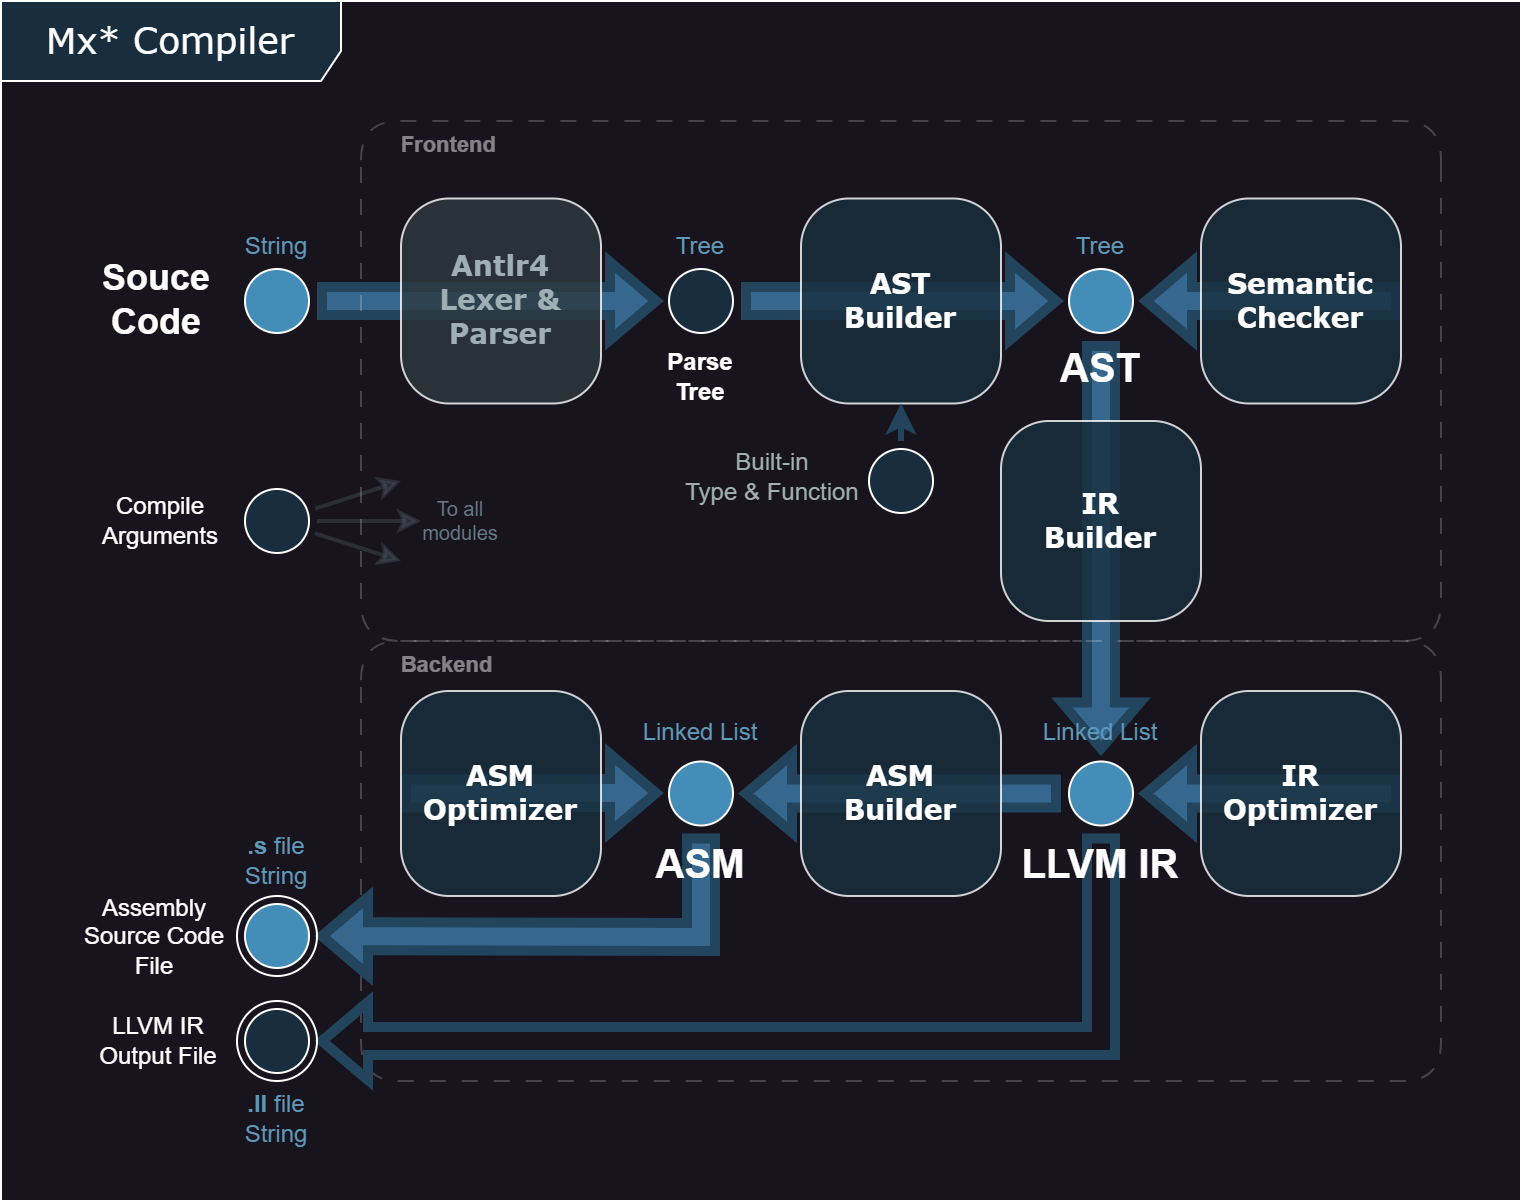

The diagram above was exported from draw.io. Its source (the exported page's mxGraphModel, read from the mxfile embedded in the PNG):
<mxGraphModel dx="1029" dy="625" grid="1" gridSize="10" guides="1" tooltips="1" connect="1" arrows="1" fold="1" page="1" pageScale="1" pageWidth="1100" pageHeight="850" background="none" math="0" shadow="0">
  <root>
    <mxCell id="0" />
    <mxCell id="1" parent="0" />
    <mxCell id="2a3bc250acf0617d-8" value="Mx* Compiler" style="shape=umlFrame;whiteSpace=wrap;html=1;rounded=1;shadow=0;comic=0;labelBackgroundColor=none;strokeWidth=1;fontFamily=Verdana;fontSize=18;align=center;fillColor=#182E3E;strokeColor=#FFFFFF;fontColor=#FFFFFF;width=170;height=40;movable=1;resizable=1;rotatable=1;deletable=1;editable=1;locked=0;connectable=1;" parent="1" vertex="1">
      <mxGeometry x="70" y="90" width="760" height="600" as="geometry" />
    </mxCell>
    <mxCell id="RXooIyX6d2-tUcmmeUrm-88" value="&amp;nbsp; &amp;nbsp; &amp;nbsp; Backend" style="swimlane;strokeColor=#FFFFFF;fontFamily=Helvetica;fontSize=11;fontColor=default;fillColor=none;dashed=1;dashPattern=8 8;opacity=20;rounded=1;arcSize=28;swimlaneLine=0;textOpacity=50;container=0;align=left;verticalAlign=middle;html=1;whiteSpace=wrap;movable=1;resizable=1;rotatable=1;deletable=1;editable=1;locked=0;connectable=1;" vertex="1" parent="1">
      <mxGeometry x="250" y="410" width="540" height="220" as="geometry">
        <mxRectangle x="210" y="325" width="90" height="30" as="alternateBounds" />
      </mxGeometry>
    </mxCell>
    <mxCell id="RXooIyX6d2-tUcmmeUrm-104" style="edgeStyle=none;shape=flexArrow;rounded=0;orthogonalLoop=1;jettySize=auto;html=1;labelBackgroundColor=default;strokeColor=#23445D;strokeWidth=5;align=center;verticalAlign=middle;fontFamily=Helvetica;fontSize=11;fontColor=default;endArrow=classic;" edge="1" parent="1" source="RXooIyX6d2-tUcmmeUrm-109">
      <mxGeometry relative="1" as="geometry">
        <mxPoint x="620" y="506.25" as="sourcePoint" />
        <mxPoint x="228" y="610" as="targetPoint" />
        <Array as="points">
          <mxPoint x="620" y="610" />
        </Array>
      </mxGeometry>
    </mxCell>
    <mxCell id="RXooIyX6d2-tUcmmeUrm-93" style="edgeStyle=none;shape=flexArrow;rounded=0;orthogonalLoop=1;jettySize=auto;html=1;labelBackgroundColor=default;strokeColor=#23445D;strokeWidth=5;align=center;verticalAlign=middle;fontFamily=Helvetica;fontSize=11;fontColor=default;endArrow=classic;fillColor=#36688F;fillStyle=auto;gradientColor=none;" edge="1" parent="1" source="RXooIyX6d2-tUcmmeUrm-108">
      <mxGeometry relative="1" as="geometry">
        <mxPoint x="420" y="506.25" as="sourcePoint" />
        <mxPoint x="228" y="557.5" as="targetPoint" />
        <Array as="points">
          <mxPoint x="420" y="558" />
        </Array>
      </mxGeometry>
    </mxCell>
    <mxCell id="RXooIyX6d2-tUcmmeUrm-59" value="" style="shape=flexArrow;endArrow=classic;html=1;rounded=0;labelBackgroundColor=default;strokeColor=#23445D;strokeWidth=5;align=center;verticalAlign=middle;fontFamily=Helvetica;fontSize=11;fontColor=default;fillColor=#36688F;fillStyle=auto;gradientColor=none;" edge="1" parent="1" source="RXooIyX6d2-tUcmmeUrm-52" target="RXooIyX6d2-tUcmmeUrm-109">
      <mxGeometry width="50" height="50" relative="1" as="geometry">
        <mxPoint x="450" y="250" as="sourcePoint" />
        <mxPoint x="620" y="466.25" as="targetPoint" />
      </mxGeometry>
    </mxCell>
    <mxCell id="RXooIyX6d2-tUcmmeUrm-11" value="" style="shape=flexArrow;endArrow=classic;html=1;rounded=0;labelBackgroundColor=default;strokeColor=#23445D;strokeWidth=5;align=center;verticalAlign=middle;fontFamily=Helvetica;fontSize=11;fontColor=default;fillColor=#36688F;fillStyle=auto;gradientColor=none;" edge="1" parent="1" source="382b91b5511bd0f7-1" target="RXooIyX6d2-tUcmmeUrm-28">
      <mxGeometry width="50" height="50" relative="1" as="geometry">
        <mxPoint x="260" y="330" as="sourcePoint" />
        <mxPoint x="390" y="407.5" as="targetPoint" />
      </mxGeometry>
    </mxCell>
    <mxCell id="RXooIyX6d2-tUcmmeUrm-33" value="" style="group" vertex="1" connectable="0" parent="1">
      <mxGeometry x="178" y="197.5" width="60" height="90" as="geometry" />
    </mxCell>
    <mxCell id="382b91b5511bd0f7-1" value="" style="ellipse;html=1;shape=startState;fillColor=#448DB8;strokeColor=#FFFFFF;rounded=1;shadow=0;comic=0;labelBackgroundColor=none;fontFamily=Verdana;fontSize=12;fontColor=#FFFFFF;align=center;direction=south;" parent="RXooIyX6d2-tUcmmeUrm-33" vertex="1">
      <mxGeometry x="10" y="22.5" width="40" height="40" as="geometry" />
    </mxCell>
    <mxCell id="RXooIyX6d2-tUcmmeUrm-30" value="String" style="text;html=1;strokeColor=none;fillColor=none;align=center;verticalAlign=middle;whiteSpace=wrap;rounded=0;fontColor=#5F99BA;" vertex="1" parent="RXooIyX6d2-tUcmmeUrm-33">
      <mxGeometry width="60" height="30" as="geometry" />
    </mxCell>
    <mxCell id="RXooIyX6d2-tUcmmeUrm-79" value="" style="group" vertex="1" connectable="0" parent="1">
      <mxGeometry x="140" y="330" width="180" height="60" as="geometry" />
    </mxCell>
    <mxCell id="RXooIyX6d2-tUcmmeUrm-76" value="To all&lt;br style=&quot;font-size: 10px;&quot;&gt;modules" style="text;html=1;strokeColor=none;fillColor=none;align=center;verticalAlign=middle;whiteSpace=wrap;rounded=1;fontColor=#677B87;opacity=20;fontSize=10;" vertex="1" parent="RXooIyX6d2-tUcmmeUrm-79">
      <mxGeometry x="140" y="5" width="40" height="30" as="geometry" />
    </mxCell>
    <mxCell id="RXooIyX6d2-tUcmmeUrm-21" value="" style="endArrow=classic;html=1;rounded=0;labelBackgroundColor=default;strokeColor=#556873;strokeWidth=2;align=center;verticalAlign=middle;fontFamily=Helvetica;fontSize=11;fontColor=default;opacity=30;" edge="1" parent="RXooIyX6d2-tUcmmeUrm-79" source="RXooIyX6d2-tUcmmeUrm-47">
      <mxGeometry width="50" height="50" relative="1" as="geometry">
        <mxPoint x="-6.807500000000118" y="19.93999999999994" as="sourcePoint" />
        <mxPoint x="130" as="targetPoint" />
        <Array as="points" />
      </mxGeometry>
    </mxCell>
    <mxCell id="RXooIyX6d2-tUcmmeUrm-47" value="" style="ellipse;html=1;shape=startState;fillColor=#182E3E;strokeColor=#FFFFFF;rounded=1;shadow=0;comic=0;labelBackgroundColor=none;fontFamily=Verdana;fontSize=12;fontColor=#FFFFFF;align=center;direction=south;" vertex="1" parent="RXooIyX6d2-tUcmmeUrm-79">
      <mxGeometry x="48" width="40" height="40" as="geometry" />
    </mxCell>
    <mxCell id="RXooIyX6d2-tUcmmeUrm-57" value="" style="endArrow=classic;html=1;rounded=0;labelBackgroundColor=default;strokeColor=#556873;strokeWidth=2;align=center;verticalAlign=middle;fontFamily=Helvetica;fontSize=11;fontColor=default;opacity=30;entryX=0;entryY=0.5;entryDx=0;entryDy=0;" edge="1" parent="RXooIyX6d2-tUcmmeUrm-79" source="RXooIyX6d2-tUcmmeUrm-47" target="RXooIyX6d2-tUcmmeUrm-76">
      <mxGeometry width="50" height="50" relative="1" as="geometry">
        <mxPoint x="107" y="40" as="sourcePoint" />
        <mxPoint x="110" y="30" as="targetPoint" />
        <Array as="points" />
      </mxGeometry>
    </mxCell>
    <mxCell id="RXooIyX6d2-tUcmmeUrm-72" value="" style="endArrow=classic;html=1;rounded=0;labelBackgroundColor=default;strokeColor=#556873;strokeWidth=2;align=center;verticalAlign=middle;fontFamily=Helvetica;fontSize=11;fontColor=default;opacity=30;" edge="1" parent="RXooIyX6d2-tUcmmeUrm-79" source="RXooIyX6d2-tUcmmeUrm-47">
      <mxGeometry width="50" height="50" relative="1" as="geometry">
        <mxPoint x="90" y="50" as="sourcePoint" />
        <mxPoint x="130" y="40" as="targetPoint" />
        <Array as="points" />
      </mxGeometry>
    </mxCell>
    <mxCell id="RXooIyX6d2-tUcmmeUrm-2" value="Compile&lt;br&gt;Arguments" style="text;html=1;strokeColor=none;fillColor=none;align=center;verticalAlign=middle;whiteSpace=wrap;rounded=0;fontColor=#FFFFFF;" vertex="1" parent="RXooIyX6d2-tUcmmeUrm-79">
      <mxGeometry x="-20" y="5" width="60" height="30" as="geometry" />
    </mxCell>
    <mxCell id="RXooIyX6d2-tUcmmeUrm-80" value="&amp;nbsp; &amp;nbsp; &amp;nbsp; Frontend" style="swimlane;strokeColor=#FFFFFF;fontFamily=Helvetica;fontSize=11;fontColor=default;fillColor=none;dashed=1;dashPattern=8 8;opacity=20;rounded=1;arcSize=28;swimlaneLine=0;textOpacity=50;container=0;align=left;verticalAlign=middle;html=1;whiteSpace=wrap;movable=1;resizable=1;rotatable=1;deletable=1;editable=1;locked=0;connectable=1;" vertex="1" parent="1">
      <mxGeometry x="250" y="150" width="540" height="260" as="geometry">
        <mxRectangle x="210" y="325" width="90" height="30" as="alternateBounds" />
      </mxGeometry>
    </mxCell>
    <mxCell id="RXooIyX6d2-tUcmmeUrm-70" value="" style="shape=flexArrow;endArrow=classic;html=1;rounded=0;labelBackgroundColor=default;strokeColor=#23445D;strokeWidth=5;align=center;verticalAlign=middle;fontFamily=Helvetica;fontSize=11;fontColor=default;exitX=1;exitY=0.5;exitDx=0;exitDy=0;fillColor=#36688F;fillStyle=auto;gradientColor=none;" edge="1" parent="1" source="RXooIyX6d2-tUcmmeUrm-69" target="RXooIyX6d2-tUcmmeUrm-109">
      <mxGeometry width="50" height="50" relative="1" as="geometry">
        <mxPoint x="780" y="276.25" as="sourcePoint" />
        <mxPoint x="640" y="486.25" as="targetPoint" />
      </mxGeometry>
    </mxCell>
    <mxCell id="RXooIyX6d2-tUcmmeUrm-87" value="" style="shape=flexArrow;endArrow=classic;html=1;rounded=0;labelBackgroundColor=default;strokeColor=#23445D;strokeWidth=5;align=center;verticalAlign=middle;fontFamily=Helvetica;fontSize=11;fontColor=default;fillColor=#36688F;fillStyle=auto;gradientColor=none;" edge="1" parent="1" source="RXooIyX6d2-tUcmmeUrm-109" target="RXooIyX6d2-tUcmmeUrm-108">
      <mxGeometry width="50" height="50" relative="1" as="geometry">
        <mxPoint x="600" y="486.25" as="sourcePoint" />
        <mxPoint x="440" y="486.25" as="targetPoint" />
      </mxGeometry>
    </mxCell>
    <mxCell id="RXooIyX6d2-tUcmmeUrm-71" value="ASM&lt;br style=&quot;font-size: 14px;&quot;&gt;Builder" style="rounded=1;whiteSpace=wrap;html=1;arcSize=24;fillColor=#182E3E;strokeColor=#FFFFFF;shadow=0;comic=0;labelBackgroundColor=none;fontFamily=Verdana;fontSize=14;fontColor=#FFFFFF;align=center;fontStyle=1;opacity=80;" vertex="1" parent="1">
      <mxGeometry x="470" y="435" width="100" height="102.5" as="geometry" />
    </mxCell>
    <mxCell id="RXooIyX6d2-tUcmmeUrm-69" value="IR&lt;br style=&quot;font-size: 14px;&quot;&gt;Optimizer" style="rounded=1;whiteSpace=wrap;html=1;arcSize=24;fillColor=#182E3E;strokeColor=#FFFFFF;shadow=0;comic=0;labelBackgroundColor=none;fontFamily=Verdana;fontSize=14;fontColor=#FFFFFF;align=center;fontStyle=1;opacity=80;" vertex="1" parent="1">
      <mxGeometry x="670" y="435" width="100" height="102.5" as="geometry" />
    </mxCell>
    <mxCell id="RXooIyX6d2-tUcmmeUrm-90" value="" style="shape=flexArrow;endArrow=classic;html=1;rounded=0;labelBackgroundColor=default;strokeColor=#23445D;strokeWidth=5;align=center;verticalAlign=middle;fontFamily=Helvetica;fontSize=11;fontColor=default;exitX=0;exitY=0.5;exitDx=0;exitDy=0;fillColor=#36688F;fillStyle=auto;gradientColor=none;" edge="1" parent="1" source="RXooIyX6d2-tUcmmeUrm-89">
      <mxGeometry width="50" height="50" relative="1" as="geometry">
        <mxPoint x="780" y="496" as="sourcePoint" />
        <mxPoint x="400" y="486" as="targetPoint" />
      </mxGeometry>
    </mxCell>
    <mxCell id="RXooIyX6d2-tUcmmeUrm-89" value="ASM&lt;br style=&quot;font-size: 14px;&quot;&gt;Optimizer" style="rounded=1;whiteSpace=wrap;html=1;arcSize=24;fillColor=#182E3E;strokeColor=#FFFFFF;shadow=0;comic=0;labelBackgroundColor=none;fontFamily=Verdana;fontSize=14;fontColor=#FFFFFF;align=center;fontStyle=1;opacity=80;" vertex="1" parent="1">
      <mxGeometry x="270" y="435" width="100" height="102.5" as="geometry" />
    </mxCell>
    <mxCell id="382b91b5511bd0f7-6" value="Antlr4&lt;br style=&quot;font-size: 14px;&quot;&gt;Lexer &amp;amp; Parser" style="rounded=1;whiteSpace=wrap;html=1;arcSize=24;fillColor=#2D3840;strokeColor=#FFFFFF;shadow=0;comic=0;labelBackgroundColor=none;fontFamily=Verdana;fontSize=14;fontColor=#9FAFB3;align=center;opacity=80;fontStyle=1" parent="1" vertex="1">
      <mxGeometry x="270" y="188.75" width="100" height="102.5" as="geometry" />
    </mxCell>
    <mxCell id="RXooIyX6d2-tUcmmeUrm-32" value="" style="group" vertex="1" connectable="0" parent="1">
      <mxGeometry x="390" y="197.5" width="60" height="90" as="geometry" />
    </mxCell>
    <mxCell id="RXooIyX6d2-tUcmmeUrm-28" value="" style="ellipse;html=1;shape=startState;fillColor=#182E3E;strokeColor=#FFFFFF;rounded=1;shadow=0;comic=0;labelBackgroundColor=none;fontFamily=Verdana;fontSize=12;fontColor=#FFFFFF;align=center;direction=south;" vertex="1" parent="RXooIyX6d2-tUcmmeUrm-32">
      <mxGeometry x="10" y="22.5" width="40" height="40" as="geometry" />
    </mxCell>
    <mxCell id="RXooIyX6d2-tUcmmeUrm-31" value="Tree" style="text;html=1;strokeColor=none;fillColor=none;align=center;verticalAlign=middle;whiteSpace=wrap;rounded=0;fontColor=#5F99BA;" vertex="1" parent="RXooIyX6d2-tUcmmeUrm-32">
      <mxGeometry width="60" height="30" as="geometry" />
    </mxCell>
    <mxCell id="RXooIyX6d2-tUcmmeUrm-50" value="" style="group" vertex="1" connectable="0" parent="1">
      <mxGeometry x="590" y="197.5" width="60" height="90" as="geometry" />
    </mxCell>
    <mxCell id="RXooIyX6d2-tUcmmeUrm-51" value="AST" style="text;html=1;strokeColor=none;fillColor=none;align=center;verticalAlign=middle;whiteSpace=wrap;rounded=0;fontColor=#FFFFFF;fontStyle=1;fontSize=20;shadow=1;" vertex="1" parent="RXooIyX6d2-tUcmmeUrm-50">
      <mxGeometry y="60" width="60" height="30" as="geometry" />
    </mxCell>
    <mxCell id="RXooIyX6d2-tUcmmeUrm-52" value="" style="ellipse;html=1;shape=startState;fillColor=#448DB8;strokeColor=#FFFFFF;rounded=1;shadow=0;comic=0;labelBackgroundColor=none;fontFamily=Verdana;fontSize=12;fontColor=#FFFFFF;align=center;direction=south;" vertex="1" parent="RXooIyX6d2-tUcmmeUrm-50">
      <mxGeometry x="10" y="22.5" width="40" height="40" as="geometry" />
    </mxCell>
    <mxCell id="RXooIyX6d2-tUcmmeUrm-53" value="Tree" style="text;html=1;strokeColor=none;fillColor=none;align=center;verticalAlign=middle;whiteSpace=wrap;rounded=0;fontColor=#5F99BA;" vertex="1" parent="RXooIyX6d2-tUcmmeUrm-50">
      <mxGeometry width="60" height="30" as="geometry" />
    </mxCell>
    <mxCell id="RXooIyX6d2-tUcmmeUrm-54" value="" style="shape=flexArrow;endArrow=classic;html=1;rounded=0;labelBackgroundColor=default;strokeColor=#23445D;strokeWidth=5;align=center;verticalAlign=middle;fontFamily=Helvetica;fontSize=11;fontColor=default;fillColor=#36688F;fillStyle=auto;gradientColor=none;" edge="1" parent="1" source="RXooIyX6d2-tUcmmeUrm-28" target="RXooIyX6d2-tUcmmeUrm-52">
      <mxGeometry width="50" height="50" relative="1" as="geometry">
        <mxPoint x="440" y="240" as="sourcePoint" />
        <mxPoint x="410" y="250" as="targetPoint" />
      </mxGeometry>
    </mxCell>
    <mxCell id="RXooIyX6d2-tUcmmeUrm-10" value="AST&lt;br style=&quot;font-size: 14px;&quot;&gt;Builder" style="rounded=1;whiteSpace=wrap;html=1;arcSize=24;fillColor=#182E3E;strokeColor=#FFFFFF;shadow=0;comic=0;labelBackgroundColor=none;fontFamily=Verdana;fontSize=14;fontColor=#FFFFFF;align=center;fontStyle=1;opacity=80;" vertex="1" parent="1">
      <mxGeometry x="470" y="188.75" width="100" height="102.5" as="geometry" />
    </mxCell>
    <mxCell id="RXooIyX6d2-tUcmmeUrm-56" value="" style="shape=flexArrow;endArrow=classic;html=1;rounded=0;labelBackgroundColor=default;strokeColor=#23445D;strokeWidth=5;align=center;verticalAlign=middle;fontFamily=Helvetica;fontSize=11;fontColor=default;exitX=1;exitY=0.5;exitDx=0;exitDy=0;fillColor=#36688F;fillStyle=auto;gradientColor=none;" edge="1" parent="1" source="RXooIyX6d2-tUcmmeUrm-55" target="RXooIyX6d2-tUcmmeUrm-52">
      <mxGeometry width="50" height="50" relative="1" as="geometry">
        <mxPoint x="450" y="250" as="sourcePoint" />
        <mxPoint x="650" y="320" as="targetPoint" />
      </mxGeometry>
    </mxCell>
    <mxCell id="RXooIyX6d2-tUcmmeUrm-55" value="Semantic&lt;br style=&quot;font-size: 14px;&quot;&gt;Checker" style="rounded=1;whiteSpace=wrap;html=1;arcSize=24;fillColor=#182E3E;strokeColor=#FFFFFF;shadow=0;comic=0;labelBackgroundColor=none;fontFamily=Verdana;fontSize=14;fontColor=#FFFFFF;align=center;fontStyle=1;opacity=80;" vertex="1" parent="1">
      <mxGeometry x="670" y="188.75" width="100" height="102.5" as="geometry" />
    </mxCell>
    <mxCell id="RXooIyX6d2-tUcmmeUrm-49" value="" style="endArrow=classic;html=1;rounded=0;labelBackgroundColor=default;strokeColor=#23445D;strokeWidth=3;align=center;verticalAlign=middle;fontFamily=Helvetica;fontSize=11;fontColor=default;" edge="1" parent="1" source="RXooIyX6d2-tUcmmeUrm-44" target="RXooIyX6d2-tUcmmeUrm-10">
      <mxGeometry width="50" height="50" relative="1" as="geometry">
        <mxPoint x="520" y="310" as="sourcePoint" />
        <mxPoint x="480" y="291.25" as="targetPoint" />
        <Array as="points" />
      </mxGeometry>
    </mxCell>
    <mxCell id="RXooIyX6d2-tUcmmeUrm-58" value="IR&lt;br style=&quot;font-size: 14px;&quot;&gt;Builder" style="rounded=1;whiteSpace=wrap;html=1;arcSize=24;fillColor=#182E3E;strokeColor=#FFFFFF;shadow=0;comic=0;labelBackgroundColor=none;fontFamily=Verdana;fontSize=14;fontColor=#FFFFFF;align=center;fontStyle=1;opacity=80;" vertex="1" parent="1">
      <mxGeometry x="570" y="300" width="100" height="100" as="geometry" />
    </mxCell>
    <mxCell id="RXooIyX6d2-tUcmmeUrm-43" value="Built-in&lt;br&gt;Type &amp;amp; Function" style="text;html=1;strokeColor=none;fillColor=none;align=center;verticalAlign=middle;whiteSpace=wrap;rounded=0;fontColor=#9FAFB3;" vertex="1" parent="1">
      <mxGeometry x="406" y="313" width="100" height="30" as="geometry" />
    </mxCell>
    <mxCell id="RXooIyX6d2-tUcmmeUrm-29" value="Souce&lt;br style=&quot;font-size: 18px;&quot;&gt;Code" style="text;html=1;strokeColor=none;fillColor=none;align=center;verticalAlign=middle;whiteSpace=wrap;rounded=0;fontColor=#FFFFFF;fontStyle=1;fontSize=18;" vertex="1" parent="1">
      <mxGeometry x="118" y="225" width="60" height="30" as="geometry" />
    </mxCell>
    <mxCell id="RXooIyX6d2-tUcmmeUrm-20" value="Parse&lt;br&gt;Tree" style="text;html=1;strokeColor=none;fillColor=none;align=center;verticalAlign=middle;whiteSpace=wrap;rounded=0;fontColor=#FFFFFF;fontStyle=1" vertex="1" parent="1">
      <mxGeometry x="390" y="262.5" width="60" height="30" as="geometry" />
    </mxCell>
    <mxCell id="RXooIyX6d2-tUcmmeUrm-44" value="" style="ellipse;html=1;shape=startState;fillColor=#182E3E;strokeColor=#FFFFFF;rounded=1;shadow=0;comic=0;labelBackgroundColor=none;fontFamily=Verdana;fontSize=12;fontColor=#FFFFFF;align=center;direction=south;" vertex="1" parent="1">
      <mxGeometry x="500" y="310" width="40" height="40" as="geometry" />
    </mxCell>
    <mxCell id="RXooIyX6d2-tUcmmeUrm-95" value="Assembly&lt;br&gt;Source Code&lt;br&gt;File" style="text;html=1;strokeColor=none;fillColor=none;align=center;verticalAlign=middle;whiteSpace=wrap;rounded=0;fontColor=#FFFFFF;" vertex="1" parent="1">
      <mxGeometry x="97" y="542.5" width="100" height="30" as="geometry" />
    </mxCell>
    <mxCell id="RXooIyX6d2-tUcmmeUrm-102" value="&lt;b&gt;.ll&lt;/b&gt;&amp;nbsp;file&lt;br&gt;String" style="text;html=1;strokeColor=none;fillColor=none;align=center;verticalAlign=middle;whiteSpace=wrap;rounded=0;fontColor=#5F99BA;" vertex="1" parent="1">
      <mxGeometry x="178" y="634" width="60" height="30" as="geometry" />
    </mxCell>
    <mxCell id="RXooIyX6d2-tUcmmeUrm-103" value="LLVM IR&lt;br&gt;Output&amp;nbsp;File" style="text;html=1;strokeColor=none;fillColor=none;align=center;verticalAlign=middle;whiteSpace=wrap;rounded=0;fontColor=#FFFFFF;" vertex="1" parent="1">
      <mxGeometry x="99" y="595" width="100" height="30" as="geometry" />
    </mxCell>
    <mxCell id="RXooIyX6d2-tUcmmeUrm-106" value="" style="ellipse;html=1;shape=endState;fillColor=#182E3E;strokeColor=#FFFFFF;rounded=1;shadow=0;comic=0;labelBackgroundColor=none;fontFamily=Verdana;fontSize=12;fontColor=#FFFFFF;align=center;" vertex="1" parent="1">
      <mxGeometry x="188" y="590" width="40" height="40" as="geometry" />
    </mxCell>
    <mxCell id="RXooIyX6d2-tUcmmeUrm-98" value="&lt;b&gt;.s&lt;/b&gt; file&lt;br&gt;String" style="text;html=1;strokeColor=none;fillColor=none;align=center;verticalAlign=middle;whiteSpace=wrap;rounded=0;fontColor=#5F99BA;" vertex="1" parent="1">
      <mxGeometry x="178" y="504.5" width="60" height="30" as="geometry" />
    </mxCell>
    <mxCell id="RXooIyX6d2-tUcmmeUrm-105" value="" style="ellipse;html=1;shape=endState;fillColor=#448DB8;strokeColor=#FFFFFF;rounded=1;shadow=0;comic=0;labelBackgroundColor=none;fontFamily=Verdana;fontSize=12;fontColor=#FFFFFF;align=center;" vertex="1" parent="1">
      <mxGeometry x="188" y="537.5" width="40" height="40" as="geometry" />
    </mxCell>
    <mxCell id="RXooIyX6d2-tUcmmeUrm-85" value="ASM" style="text;html=1;strokeColor=none;fillColor=none;align=center;verticalAlign=middle;whiteSpace=wrap;rounded=0;fontColor=#FFFFFF;fontStyle=1;fontSize=20;shadow=1;" vertex="1" parent="1">
      <mxGeometry x="380" y="506.25" width="80" height="30" as="geometry" />
    </mxCell>
    <mxCell id="RXooIyX6d2-tUcmmeUrm-86" value="Linked List" style="text;html=1;strokeColor=none;fillColor=none;align=center;verticalAlign=middle;whiteSpace=wrap;rounded=0;fontColor=#5F99BA;" vertex="1" parent="1">
      <mxGeometry x="380" y="441.25" width="80" height="30" as="geometry" />
    </mxCell>
    <mxCell id="RXooIyX6d2-tUcmmeUrm-61" value="LLVM IR" style="text;html=1;strokeColor=none;fillColor=none;align=center;verticalAlign=middle;whiteSpace=wrap;rounded=0;fontColor=#FFFFFF;fontStyle=1;fontSize=20;shadow=1;" vertex="1" parent="1">
      <mxGeometry x="570" y="506.25" width="100" height="30" as="geometry" />
    </mxCell>
    <mxCell id="RXooIyX6d2-tUcmmeUrm-63" value="Linked List" style="text;html=1;strokeColor=none;fillColor=none;align=center;verticalAlign=middle;whiteSpace=wrap;rounded=0;fontColor=#5F99BA;" vertex="1" parent="1">
      <mxGeometry x="580" y="441.25" width="80" height="28.75" as="geometry" />
    </mxCell>
    <mxCell id="RXooIyX6d2-tUcmmeUrm-108" value="" style="ellipse;html=1;shape=startState;fillColor=#448DB8;strokeColor=#FFFFFF;rounded=1;shadow=0;comic=0;labelBackgroundColor=none;fontFamily=Verdana;fontSize=12;fontColor=#FFFFFF;align=center;direction=south;" vertex="1" parent="1">
      <mxGeometry x="400" y="466.25" width="40" height="40" as="geometry" />
    </mxCell>
    <mxCell id="RXooIyX6d2-tUcmmeUrm-109" value="" style="ellipse;html=1;shape=startState;fillColor=#448DB8;strokeColor=#FFFFFF;rounded=1;shadow=0;comic=0;labelBackgroundColor=none;fontFamily=Verdana;fontSize=12;fontColor=#FFFFFF;align=center;direction=south;" vertex="1" parent="1">
      <mxGeometry x="600" y="466.25" width="40" height="40" as="geometry" />
    </mxCell>
  </root>
</mxGraphModel>